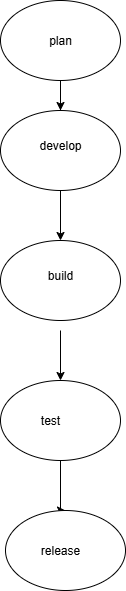

The diagram above was exported from draw.io. Its source (the exported page's mxGraphModel, read from the mxfile embedded in the PNG):
<mxGraphModel dx="1042" dy="562" grid="1" gridSize="10" guides="1" tooltips="1" connect="1" arrows="1" fold="1" page="1" pageScale="1" pageWidth="850" pageHeight="1100" math="0" shadow="0">
  <root>
    <mxCell id="0" />
    <mxCell id="1" parent="0" />
    <mxCell id="dVyhHeQaom14mdwOMJG5-2" value="" style="endArrow=classic;html=1;rounded=0;" edge="1" parent="1" source="dVyhHeQaom14mdwOMJG5-1">
      <mxGeometry relative="1" as="geometry">
        <mxPoint x="359.5" y="80" as="sourcePoint" />
        <mxPoint x="360" y="120" as="targetPoint" />
      </mxGeometry>
    </mxCell>
    <mxCell id="dVyhHeQaom14mdwOMJG5-6" style="edgeStyle=orthogonalEdgeStyle;rounded=0;orthogonalLoop=1;jettySize=auto;html=1;" edge="1" parent="1" source="dVyhHeQaom14mdwOMJG5-5">
      <mxGeometry relative="1" as="geometry">
        <mxPoint x="360" y="150" as="targetPoint" />
      </mxGeometry>
    </mxCell>
    <mxCell id="dVyhHeQaom14mdwOMJG5-5" value="" style="ellipse;whiteSpace=wrap;html=1;" vertex="1" parent="1">
      <mxGeometry x="300" y="120" width="120" height="80" as="geometry" />
    </mxCell>
    <mxCell id="dVyhHeQaom14mdwOMJG5-7" value="" style="endArrow=classic;html=1;rounded=0;" edge="1" parent="1" target="dVyhHeQaom14mdwOMJG5-1">
      <mxGeometry relative="1" as="geometry">
        <mxPoint x="359.5" y="80" as="sourcePoint" />
        <mxPoint x="360" y="150" as="targetPoint" />
      </mxGeometry>
    </mxCell>
    <mxCell id="dVyhHeQaom14mdwOMJG5-1" value="" style="ellipse;whiteSpace=wrap;html=1;" vertex="1" parent="1">
      <mxGeometry x="300" y="10" width="120" height="80" as="geometry" />
    </mxCell>
    <mxCell id="dVyhHeQaom14mdwOMJG5-10" value="" style="endArrow=classic;html=1;rounded=0;exitX=0.5;exitY=1;exitDx=0;exitDy=0;" edge="1" parent="1" source="dVyhHeQaom14mdwOMJG5-5">
      <mxGeometry width="50" height="50" relative="1" as="geometry">
        <mxPoint x="400" y="320" as="sourcePoint" />
        <mxPoint x="360" y="250" as="targetPoint" />
        <Array as="points">
          <mxPoint x="360" y="250" />
        </Array>
      </mxGeometry>
    </mxCell>
    <mxCell id="dVyhHeQaom14mdwOMJG5-11" value="" style="ellipse;whiteSpace=wrap;html=1;" vertex="1" parent="1">
      <mxGeometry x="300" y="250" width="120" height="80" as="geometry" />
    </mxCell>
    <mxCell id="dVyhHeQaom14mdwOMJG5-12" value="" style="endArrow=classic;html=1;rounded=0;" edge="1" parent="1">
      <mxGeometry width="50" height="50" relative="1" as="geometry">
        <mxPoint x="360" y="340" as="sourcePoint" />
        <mxPoint x="360" y="390" as="targetPoint" />
      </mxGeometry>
    </mxCell>
    <mxCell id="dVyhHeQaom14mdwOMJG5-18" style="edgeStyle=orthogonalEdgeStyle;rounded=0;orthogonalLoop=1;jettySize=auto;html=1;exitX=0.5;exitY=1;exitDx=0;exitDy=0;entryX=0.5;entryY=0;entryDx=0;entryDy=0;" edge="1" parent="1" source="dVyhHeQaom14mdwOMJG5-13" target="dVyhHeQaom14mdwOMJG5-15">
      <mxGeometry relative="1" as="geometry">
        <Array as="points">
          <mxPoint x="360" y="520" />
        </Array>
      </mxGeometry>
    </mxCell>
    <mxCell id="dVyhHeQaom14mdwOMJG5-13" value="" style="ellipse;whiteSpace=wrap;html=1;" vertex="1" parent="1">
      <mxGeometry x="300" y="390" width="120" height="80" as="geometry" />
    </mxCell>
    <mxCell id="dVyhHeQaom14mdwOMJG5-15" value="" style="ellipse;whiteSpace=wrap;html=1;" vertex="1" parent="1">
      <mxGeometry x="305" y="520" width="120" height="80" as="geometry" />
    </mxCell>
    <mxCell id="dVyhHeQaom14mdwOMJG5-25" value="plan" style="text;strokeColor=none;align=center;fillColor=none;html=1;verticalAlign=middle;whiteSpace=wrap;rounded=0;" vertex="1" parent="1">
      <mxGeometry x="330" y="30" width="60" height="40" as="geometry" />
    </mxCell>
    <mxCell id="dVyhHeQaom14mdwOMJG5-26" value="develop" style="text;strokeColor=none;align=center;fillColor=none;html=1;verticalAlign=middle;whiteSpace=wrap;rounded=0;" vertex="1" parent="1">
      <mxGeometry x="330" y="140" width="60" height="30" as="geometry" />
    </mxCell>
    <mxCell id="dVyhHeQaom14mdwOMJG5-27" value="build" style="text;strokeColor=none;align=center;fillColor=none;html=1;verticalAlign=middle;whiteSpace=wrap;rounded=0;" vertex="1" parent="1">
      <mxGeometry x="330" y="270" width="60" height="30" as="geometry" />
    </mxCell>
    <mxCell id="dVyhHeQaom14mdwOMJG5-28" value="test" style="text;strokeColor=none;align=center;fillColor=none;html=1;verticalAlign=middle;whiteSpace=wrap;rounded=0;" vertex="1" parent="1">
      <mxGeometry x="320" y="415" width="60" height="30" as="geometry" />
    </mxCell>
    <mxCell id="dVyhHeQaom14mdwOMJG5-29" value="release" style="text;strokeColor=none;align=center;fillColor=none;html=1;verticalAlign=middle;whiteSpace=wrap;rounded=0;" vertex="1" parent="1">
      <mxGeometry x="330" y="545" width="60" height="30" as="geometry" />
    </mxCell>
  </root>
</mxGraphModel>